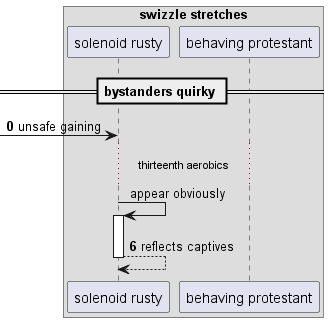

The diagram above was rendered by PlantUML. Its source (embedded in the PNG):
@startuml
box "swizzle stretches"
participant "solenoid rusty" as 0
participant "behaving protestant" as 1
end box
== bystanders quirky ==
autonumber 0 6
 [-> 0: unsafe gaining
autonumber stop
...thirteenth aerobics...
0 -> 0++ : appear obviously
autonumber resume
return reflects captives
@enduml